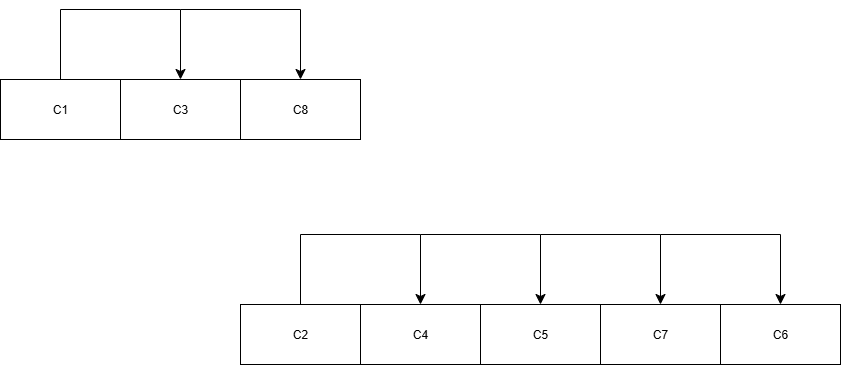

The diagram above was exported from draw.io. Its source (the exported page's mxGraphModel, read from the mxfile embedded in the PNG):
<mxGraphModel dx="1665" dy="841" grid="1" gridSize="10" guides="1" tooltips="1" connect="1" arrows="1" fold="1" page="1" pageScale="1.5" pageWidth="1169" pageHeight="826" background="none" math="0" shadow="0">
  <root>
    <mxCell id="0" style=";html=1;" />
    <mxCell id="1" style=";html=1;" parent="0" />
    <mxCell id="RVUSpZLDKEjHUplUx2T4-1" value="C1" style="rounded=0;whiteSpace=wrap;html=1;" parent="1" vertex="1">
      <mxGeometry x="130" y="400" width="120" height="60" as="geometry" />
    </mxCell>
    <mxCell id="RVUSpZLDKEjHUplUx2T4-2" value="C3" style="rounded=0;whiteSpace=wrap;html=1;" parent="1" vertex="1">
      <mxGeometry x="250" y="400" width="120" height="60" as="geometry" />
    </mxCell>
    <mxCell id="RVUSpZLDKEjHUplUx2T4-4" value="C6" style="rounded=0;whiteSpace=wrap;html=1;" parent="1" vertex="1">
      <mxGeometry x="850" y="625" width="120" height="60" as="geometry" />
    </mxCell>
    <mxCell id="RVUSpZLDKEjHUplUx2T4-5" value="C2" style="rounded=0;whiteSpace=wrap;html=1;" parent="1" vertex="1">
      <mxGeometry x="370" y="625" width="120" height="60" as="geometry" />
    </mxCell>
    <mxCell id="RVUSpZLDKEjHUplUx2T4-7" value="C4" style="rounded=0;whiteSpace=wrap;html=1;" parent="1" vertex="1">
      <mxGeometry x="490" y="625" width="120" height="60" as="geometry" />
    </mxCell>
    <mxCell id="RVUSpZLDKEjHUplUx2T4-8" value="C5" style="rounded=0;whiteSpace=wrap;html=1;" parent="1" vertex="1">
      <mxGeometry x="610" y="625" width="120" height="60" as="geometry" />
    </mxCell>
    <mxCell id="RVUSpZLDKEjHUplUx2T4-9" value="C7" style="rounded=0;whiteSpace=wrap;html=1;" parent="1" vertex="1">
      <mxGeometry x="730" y="625" width="120" height="60" as="geometry" />
    </mxCell>
    <mxCell id="RVUSpZLDKEjHUplUx2T4-10" value="C8" style="rounded=0;whiteSpace=wrap;html=1;" parent="1" vertex="1">
      <mxGeometry x="370" y="400" width="120" height="60" as="geometry" />
    </mxCell>
    <mxCell id="RVUSpZLDKEjHUplUx2T4-11" value="" style="edgeStyle=elbowEdgeStyle;elbow=vertical;endArrow=classic;html=1;curved=0;rounded=0;endSize=8;startSize=8;entryX=0.5;entryY=0;entryDx=0;entryDy=0;" parent="1" target="RVUSpZLDKEjHUplUx2T4-2" edge="1">
      <mxGeometry width="50" height="50" relative="1" as="geometry">
        <mxPoint x="190" y="400" as="sourcePoint" />
        <mxPoint x="240" y="350" as="targetPoint" />
        <Array as="points">
          <mxPoint x="220" y="330" />
        </Array>
      </mxGeometry>
    </mxCell>
    <mxCell id="RVUSpZLDKEjHUplUx2T4-13" value="" style="edgeStyle=segmentEdgeStyle;endArrow=classic;html=1;curved=0;rounded=0;endSize=8;startSize=8;" parent="1" target="RVUSpZLDKEjHUplUx2T4-10" edge="1">
      <mxGeometry width="50" height="50" relative="1" as="geometry">
        <mxPoint x="310" y="330" as="sourcePoint" />
        <mxPoint x="400" y="280" as="targetPoint" />
      </mxGeometry>
    </mxCell>
    <mxCell id="RVUSpZLDKEjHUplUx2T4-14" value="" style="edgeStyle=elbowEdgeStyle;elbow=vertical;endArrow=classic;html=1;curved=0;rounded=0;endSize=8;startSize=8;entryX=0.5;entryY=0;entryDx=0;entryDy=0;" parent="1" edge="1">
      <mxGeometry width="50" height="50" relative="1" as="geometry">
        <mxPoint x="430" y="625" as="sourcePoint" />
        <mxPoint x="550" y="625" as="targetPoint" />
        <Array as="points">
          <mxPoint x="460" y="555" />
        </Array>
      </mxGeometry>
    </mxCell>
    <mxCell id="RVUSpZLDKEjHUplUx2T4-15" value="" style="edgeStyle=segmentEdgeStyle;endArrow=classic;html=1;curved=0;rounded=0;endSize=8;startSize=8;" parent="1" edge="1">
      <mxGeometry width="50" height="50" relative="1" as="geometry">
        <mxPoint x="550" y="555" as="sourcePoint" />
        <mxPoint x="670" y="625" as="targetPoint" />
      </mxGeometry>
    </mxCell>
    <mxCell id="RVUSpZLDKEjHUplUx2T4-16" value="" style="edgeStyle=segmentEdgeStyle;endArrow=classic;html=1;curved=0;rounded=0;endSize=8;startSize=8;" parent="1" edge="1">
      <mxGeometry width="50" height="50" relative="1" as="geometry">
        <mxPoint x="670" y="555" as="sourcePoint" />
        <mxPoint x="790" y="625" as="targetPoint" />
      </mxGeometry>
    </mxCell>
    <mxCell id="gSOboYEwyIXjEVUtwKOa-1" value="" style="edgeStyle=segmentEdgeStyle;endArrow=classic;html=1;curved=0;rounded=0;endSize=8;startSize=8;" edge="1" parent="1">
      <mxGeometry width="50" height="50" relative="1" as="geometry">
        <mxPoint x="790" y="555" as="sourcePoint" />
        <mxPoint x="910" y="625" as="targetPoint" />
      </mxGeometry>
    </mxCell>
  </root>
</mxGraphModel>